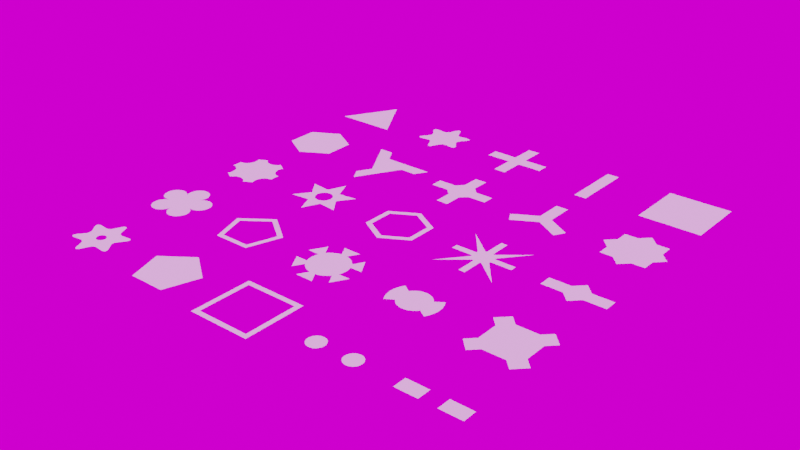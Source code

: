 # Source: screw_heads.blend  (saved by Blender 3.0.42; exported with 4.5.12 LTS)
import bpy
from mathutils import Matrix  # noqa: F401  (used for matrix-valued properties, if any)

bpy.ops.wm.read_factory_settings(use_empty=True)
scene = bpy.context.scene
scene.name = 'Scene'

# ---- node groups
ng_auto_smooth = bpy.data.node_groups.new('Auto Smooth', 'GeometryNodeTree')
_s = ng_auto_smooth.interface.new_socket(name='Geometry', in_out='OUTPUT', socket_type='NodeSocketGeometry')
_s = ng_auto_smooth.interface.new_socket(name='Geometry', in_out='INPUT', socket_type='NodeSocketGeometry')
_s = ng_auto_smooth.interface.new_socket(name='Angle', in_out='INPUT', socket_type='NodeSocketFloat')
_s.subtype = 'ANGLE'
_s.min_value = 0.0
_s.max_value = 3.142
ng_auto_smooth.is_modifier = True
_N = ng_auto_smooth.nodes; _L = ng_auto_smooth.links
n0 = _N.new('NodeGroupOutput'); n0.name = 'Group Output'; n0.location = (480, -100)
n1 = _N.new('NodeGroupInput'); n1.name = 'Group Input'; n1.location = (-420, -300)
n2 = _N.new('NodeGroupInput'); n2.name = 'Group Input.001'; n2.location = (-60, -100)
n3 = _N.new('GeometryNodeSetShadeSmooth'); n3.name = 'Set Shade Smooth'; n3.location = (120, -100)
n3.domain = 'EDGE'
n4 = _N.new('GeometryNodeSetShadeSmooth'); n4.name = 'Set Shade Smooth.001'; n4.location = (300, -100)
n5 = _N.new('GeometryNodeInputMeshEdgeAngle'); n5.name = 'Edge Angle'; n5.location = (-420, -220)
n6 = _N.new('GeometryNodeInputEdgeSmooth'); n6.name = 'Is Edge Smooth'; n6.location = (-60, -160)
n7 = _N.new('GeometryNodeInputShadeSmooth'); n7.name = 'Is Face Smooth'; n7.location = (-240, -340)
n8 = _N.new('FunctionNodeBooleanMath'); n8.name = 'Boolean Math'; n8.location = (-60, -220)
n9 = _N.new('FunctionNodeCompare'); n9.name = 'Compare'; n9.location = (-240, -180)
n9.operation = 'LESS_EQUAL'
_L.new(n5.outputs[0], n9.inputs[0])
_L.new(n4.outputs[0], n0.inputs[0])
_L.new(n1.outputs[1], n9.inputs[1])
_L.new(n9.outputs[0], n8.inputs[0])
_L.new(n7.outputs[0], n8.inputs[1])
_L.new(n2.outputs[0], n3.inputs[0])
_L.new(n6.outputs[0], n3.inputs[1])
_L.new(n3.outputs[0], n4.inputs[0])
_L.new(n8.outputs[0], n3.inputs[2])
n0.is_active_output = True

# ---- world
world_world = bpy.data.worlds.new('World'); scene.world = world_world
world_world.use_nodes = True; world_world.node_tree.nodes.clear()
_N = world_world.node_tree.nodes; _L = world_world.node_tree.links
n0 = _N.new('ShaderNodeOutputWorld'); n0.name = 'World Output'; n0.location = (300, 300)
n1 = _N.new('ShaderNodeBackground'); n1.name = 'Background'; n1.location = (10, 300)
n2 = _N.new('ShaderNodeTexEnvironment'); n2.name = 'Environment Texture'; n2.location = (-280, 280)
_L.new(n1.outputs[0], n0.inputs[0])
_L.new(n2.outputs[0], n1.inputs[0])
n0.is_active_output = True
world_world.color = (0.05088, 0.05088, 0.05088)
world_world.use_sun_shadow = False
world_world.sun_shadow_jitter_overblur = 0.0

# ---- meshes
me_phillips = bpy.data.meshes.new('Phillips')
me_phillips.from_pydata([(-0.02, -0.1, 0.0), (0.02, -0.1, 0.0), (0.02, 0.1, 0.0), (-0.02, 0.1, 0.0), (-0.1, 0.02, 0.0), (-0.1, -0.02, 0.0), (0.1, -0.02, 0.0), (0.1, 0.02, 0.0), (-0.02, -0.02, 0.0), (-0.02, 0.02, 0.0), (0.02, -0.02, 0.0), (0.02, 0.02, 0.0)], [], [(1, 10, 6, 7, 11, 2, 3, 9, 4, 5, 8, 0)])
_uv = me_phillips.uv_layers.new(name='UVMap')
_uv.uv.foreach_set('vector', [0.0, 0.0, 0.0, 0.0, 0.0, 0.0, 0.0, 0.0, 0.0, 0.0, 0.0, 0.0, 0.0, 0.0, 0.0, 0.0, 0.0, 0.0, 0.0, 0.0, 0.0, 0.0, 0.0, 0.0])
me_phillips.use_remesh_fix_poles = True
me_phillips.use_remesh_preserve_attributes = False
me_phillips.update()
me_flat = bpy.data.meshes.new('Flat')
me_flat.from_pydata([(-0.02, -0.1, 0.0), (0.02, -0.1, 0.0), (0.02, 0.1, 0.0), (-0.02, 0.1, 0.0)], [], [(1, 2, 3, 0)])
_uv = me_flat.uv_layers.new(name='UVMap')
_uv.uv.foreach_set('vector', [0.6667, 0.0, 0.6667, 1.0, 0.3333, 1.0, 0.3333, 0.0])
me_flat.use_remesh_fix_poles = True
me_flat.use_remesh_preserve_attributes = False
me_flat.update()
me_hexagon = bpy.data.meshes.new('Hexagon')
me_hexagon.from_pydata([(0.0, 0.1, 0.0), (-0.0866, 0.05, 0.0), (-0.0866, -0.05, 0.0), (8.742e-09, -0.1, 0.0), (0.0866, -0.05, 0.0), (0.0866, 0.05, 0.0)], [], [(1, 2, 3, 4, 5, 0)])
_uv = me_hexagon.uv_layers.new(name='UVMap')
_uv.uv.foreach_set('vector', [0.0, 0.0, 0.0, 0.0, 0.0, 0.0, 0.0, 0.0, 0.0, 0.0, 0.0, 0.0])
me_hexagon.use_remesh_fix_poles = True
me_hexagon.use_remesh_preserve_attributes = False
me_hexagon.update()
me_torx = bpy.data.meshes.new('Torx')
me_torx.from_pydata([(0.01, 0.07704, 0.0), (-0.01, 0.07704, 0.0), (0.007071, 0.0822, 0.0), (0.00366, 0.08545, 0.0), (0.0, 0.08655, 0.0), (-0.00366, 0.08545, 0.0), (-0.007071, 0.0822, 0.0), (-0.06172, 0.04718, 0.0), (-0.07172, 0.02986, 0.0), (-0.06765, 0.04723, 0.0), (-0.07217, 0.04589, 0.0), (-0.07496, 0.04328, 0.0), (-0.07583, 0.03955, 0.0), (-0.07473, 0.03498, 0.0), (-0.07172, -0.02986, 0.0), (-0.06172, -0.04718, 0.0), (-0.07473, -0.03498, 0.0), (-0.07583, -0.03955, 0.0), (-0.07496, -0.04328, 0.0), (-0.07217, -0.04589, 0.0), (-0.06765, -0.04723, 0.0), (-0.01, -0.07704, 0.0), (0.01, -0.07704, 0.0), (-0.007071, -0.0822, 0.0), (-0.00366, -0.08545, 0.0), (6.625e-09, -0.08655, 0.0), (0.00366, -0.08545, 0.0), (0.007071, -0.0822, 0.0), (0.06172, -0.04718, 0.0), (0.07172, -0.02986, 0.0), (0.06765, -0.04723, 0.0), (0.07217, -0.04589, 0.0), (0.07496, -0.04328, 0.0), (0.07583, -0.03955, 0.0), (0.07473, -0.03498, 0.0), (0.07172, 0.02986, 0.0), (0.06172, 0.04718, 0.0), (0.07473, 0.03498, 0.0), (0.07583, 0.03955, 0.0), (0.07496, 0.04328, 0.0), (0.07217, 0.04589, 0.0), (0.06765, 0.04723, 0.0), (-0.03718, 0.0444, 0.0), (-0.01986, 0.0544, 0.0), (-0.03382, 0.04443, 0.0), (-0.03034, 0.04523, 0.0), (-0.02699, 0.04675, 0.0), (-0.024, 0.04889, 0.0), (-0.02157, 0.0515, 0.0), (-0.05705, -0.01, 0.0), (-0.05705, 0.01, 0.0), (-0.05538, -0.007071, 0.0), (-0.05434, -0.00366, 0.0), (-0.05398, -1.589e-09, 0.0), (-0.05434, 0.00366, 0.0), (-0.05538, 0.007071, 0.0), (-0.01986, -0.0544, 0.0), (-0.03718, -0.0444, 0.0), (-0.02157, -0.0515, 0.0), (-0.024, -0.04889, 0.0), (-0.02699, -0.04675, 0.0), (-0.03034, -0.04523, 0.0), (-0.03382, -0.04443, 0.0), (0.03718, -0.0444, 0.0), (0.01986, -0.0544, 0.0), (0.03382, -0.04443, 0.0), (0.03034, -0.04523, 0.0), (0.02699, -0.04675, 0.0), (0.024, -0.04889, 0.0), (0.02157, -0.0515, 0.0), (0.05705, 0.01, 0.0), (0.05705, -0.01, 0.0), (0.05538, 0.007071, 0.0), (0.05434, 0.00366, 0.0), (0.05398, 0.0, 0.0), (0.05434, -0.00366, 0.0), (0.05538, -0.007071, 0.0), (0.01986, 0.0544, 0.0), (0.03718, 0.0444, 0.0), (0.02157, 0.0515, 0.0), (0.024, 0.04889, 0.0), (0.02699, 0.04675, 0.0), (0.03034, 0.04523, 0.0), (0.03382, 0.04443, 0.0)], [], [(43, 48, 47, 46, 45, 44, 42, 7, 9, 10, 11, 12, 13, 8, 50, 55, 54, 53, 52, 51, 49, 14, 16, 17, 18, 19, 20, 15, 57, 62, 61, 60, 59, 58, 56, 21, 23, 24, 25, 26, 27, 22, 64, 69, 68, 67, 66, 65, 63, 28, 30, 31, 32, 33, 34, 29, 71, 76, 75, 74, 73, 72, 70, 35, 37, 38, 39, 40, 41, 36, 78, 83, 82, 81, 80, 79, 77, 0, 2, 3, 4, 5, 6, 1)])
_uv = me_torx.uv_layers.new(name='UVMap')
_uv.uv.foreach_set('vector', [0.0, 0.0, 0.0, 0.0, 0.0, 0.0, 0.0, 0.0, 0.0, 0.0, 0.0, 0.0, 0.0, 0.0, 0.0, 0.0, 0.0, 0.0, 0.0, 0.0, 0.0, 0.0, 0.0, 0.0, 0.0, 0.0, 0.0, 0.0, 0.0, 0.0, 0.0, 0.0, 0.0, 0.0, 0.0, 0.0, 0.0, 0.0, 0.0, 0.0, 0.0, 0.0, 0.0, 0.0, 0.0, 0.0, 0.0, 0.0, 0.0, 0.0, 0.0, 0.0, 0.0, 0.0, 0.0, 0.0, 0.0, 0.0, 0.0, 0.0, 0.0, 0.0, 0.0, 0.0, 0.0, 0.0, 0.0, 0.0, 0.0, 0.0, 0.0, 0.0, 0.0, 0.0, 0.0, 0.0, 0.0, 0.0, 0.0, 0.0, 0.0, 0.0, 0.0, 0.0, 0.0, 0.0, 0.0, 0.0, 0.0, 0.0, 0.0, 0.0, 0.0, 0.0, 0.0, 0.0, 0.0, 0.0, 0.0, 0.0, 0.0, 0.0, 0.0, 0.0, 0.0, 0.0, 0.0, 0.0, 0.0, 0.0, 0.0, 0.0, 0.0, 0.0, 0.0, 0.0, 0.0, 0.0, 0.0, 0.0, 0.0, 0.0, 0.0, 0.0, 0.0, 0.0, 0.0, 0.0, 0.0, 0.0, 0.0, 0.0, 0.0, 0.0, 0.0, 0.0, 0.0, 0.0, 0.0, 0.0, 0.0, 0.0, 0.0, 0.0, 0.0, 0.0, 0.0, 0.0, 0.0, 0.0, 0.0, 0.0, 0.0, 0.0, 0.0, 0.0, 0.0, 0.0, 0.0, 0.0, 0.0, 0.0, 0.0, 0.0, 0.0, 0.0, 0.0, 0.0])
me_torx.use_remesh_fix_poles = True
me_torx.use_remesh_preserve_attributes = False
me_torx.update()
me_phillips_square_narrow = bpy.data.meshes.new('Phillips Square Narrow')
me_phillips_square_narrow.from_pydata([(-0.02, -0.1, 0.0), (0.02, -0.1, 0.0), (0.02, 0.1, 0.0), (-0.02, 0.1, 0.0), (-0.1, 0.02, 0.0), (-0.1, -0.02, 0.0), (0.1, -0.02, 0.0), (0.1, 0.02, 0.0), (-0.04121, -0.02, 0.0), (-0.02, -0.04121, 0.0), (-0.04121, 0.02, 0.0), (-0.02, 0.04121, 0.0), (0.04121, -0.02, 0.0), (0.02, -0.04121, 0.0), (0.04121, 0.02, 0.0), (0.02, 0.04121, 0.0)], [], [(1, 13, 12, 6, 7, 14, 15, 2, 3, 11, 10, 4, 5, 8, 9, 0)])
_uv = me_phillips_square_narrow.uv_layers.new(name='UVMap')
_uv.uv.foreach_set('vector', [0.0, 0.0, 0.0, 0.0, 0.0, 0.0, 0.0, 0.0, 0.0, 0.0, 0.0, 0.0, 0.0, 0.0, 0.0, 0.0, 0.0, 0.0, 0.0, 0.0, 0.0, 0.0, 0.0, 0.0, 0.0, 0.0, 0.0, 0.0, 0.0, 0.0, 0.0, 0.0])
me_phillips_square_narrow.use_remesh_fix_poles = True
me_phillips_square_narrow.use_remesh_preserve_attributes = False
me_phillips_square_narrow.update()
me_y_type = bpy.data.meshes.new('Y-Type')
me_y_type.from_pydata([(0.02, 0.1, 0.0), (-0.02, 0.1, 0.0), (0.0766, -0.06732, 0.0), (0.0966, -0.03268, 0.0), (-0.0966, -0.03268, 0.0), (-0.0766, -0.06732, 0.0), (2.794e-09, -0.02309, 0.0), (0.02, 0.01155, 0.0), (-0.02, 0.01155, 0.0)], [], [(0, 1, 8, 4, 5, 6, 2, 3, 7)])
_uv = me_y_type.uv_layers.new(name='UVMap')
_uv.uv.foreach_set('vector', [0.0, 0.0, 0.0, 0.0, 0.0, 0.0, 0.0, 0.0, 0.0, 0.0, 0.0, 0.0, 0.0, 0.0, 0.0, 0.0, 0.0, 0.0])
me_y_type.use_remesh_fix_poles = True
me_y_type.use_remesh_preserve_attributes = False
me_y_type.update()
me_8_point = bpy.data.meshes.new('8-Point')
me_8_point.from_pydata([(0.07071, 0.07071, 0.0), (0.07071, 0.02929, 0.0), (0.02929, 0.07071, 0.0), (-2.235e-08, -0.1, 0.0), (0.1, -1.49e-08, 0.0), (-0.1, 2.98e-08, 0.0), (0.07071, -0.07071, 0.0), (0.02929, -0.07071, 0.0), (0.07071, -0.02929, 0.0), (1.49e-08, 0.1, 0.0), (-0.07071, -0.07071, 0.0), (-0.07071, -0.02929, 0.0), (-0.02929, -0.07071, 0.0), (-0.07071, 0.07071, 0.0), (-0.02929, 0.07071, 0.0), (-0.07071, 0.02929, 0.0)], [], [(11, 10, 12, 3, 7, 6, 8, 4, 1, 0, 2, 9, 14, 13, 15, 5)])
_uv = me_8_point.uv_layers.new(name='UVMap')
_uv.uv.foreach_set('vector', [0.0, 0.0, 0.0, 0.0, 0.0, 0.0, 0.0, 0.0, 0.0, 0.0, 0.0, 0.0, 0.0, 0.0, 0.0, 0.0, 0.0, 0.0, 0.0, 0.0, 0.0, 0.0, 0.0, 0.0, 0.0, 0.0, 0.0, 0.0, 0.0, 0.0, 0.0, 0.0])
me_8_point.use_remesh_fix_poles = True
me_8_point.use_remesh_preserve_attributes = False
me_8_point.update()
me_tri_wing = bpy.data.meshes.new('Tri-Wing')
me_tri_wing.from_pydata([(-0.1042, 0.09053, 0.0), (-0.03118, 0.045, 0.0), (-0.05746, 0.09053, 0.0), (0.1305, 0.045, 0.0), (0.05456, 0.0045, 0.0), (0.1071, 0.0045, 0.0), (-0.02629, -0.1355, 0.0), (-0.02338, -0.0495, 0.0), (-0.04967, -0.09503, 0.0)], [], [(1, 2, 0, 7, 8, 6, 4, 5, 3)])
me_tri_wing.use_remesh_fix_poles = True
me_tri_wing.use_remesh_preserve_attributes = False
me_tri_wing.update()
me_bristol = bpy.data.meshes.new('Bristol')
me_bristol.from_pydata([(0.02896, 0.09629, 3.137e-08), (0.06891, 0.07322, 2.386e-08), (0.09787, 0.02306, 7.514e-09), (0.09787, -0.02306, -7.514e-09), (0.06891, -0.07322, -2.386e-08), (0.02896, -0.09629, -3.137e-08), (-0.02896, -0.09629, -3.137e-08), (-0.06891, -0.07322, -2.386e-08), (-0.09787, -0.02306, -7.514e-09), (-0.09787, 0.02306, 7.515e-09), (-0.02896, 0.09629, 3.137e-08), (-0.06891, 0.07322, 2.386e-08), (-0.01254, -0.06302, -2.052e-08), (-0.02459, -0.05936, -1.932e-08), (-0.0357, -0.05342, -1.739e-08), (-0.04543, -0.04543, -1.479e-08), (-0.06302, -0.01254, -4.066e-09), (-0.06425, 3.058e-09, 1.863e-11), (-0.06302, 0.01254, 4.103e-09), (-0.04543, 0.04543, 1.482e-08), (-0.0357, 0.05342, 1.743e-08), (-0.02459, 0.05936, 1.936e-08), (-0.01254, 0.06302, 2.055e-08), (0.01254, 0.06302, 2.055e-08), (0.02459, 0.05936, 1.936e-08), (0.0357, 0.05342, 1.743e-08), (0.04543, 0.04543, 1.482e-08), (0.06302, 0.01254, 4.103e-09), (0.06425, -5.165e-10, 1.863e-11), (0.06302, -0.01254, -4.066e-09), (0.04543, -0.04543, -1.479e-08), (0.0357, -0.05342, -1.739e-08), (0.02459, -0.05936, -1.932e-08), (0.01254, -0.06302, -2.052e-08), (0.05983, -0.02306, -7.496e-09), (0.04979, -0.04012, -1.305e-08), (0.05983, 0.02306, 7.533e-09), (0.04979, 0.04012, 1.309e-08), (0.009904, -0.06328, -2.06e-08), (0.009904, 0.06328, 2.064e-08), (-0.009904, -0.06328, -2.06e-08), (-0.009904, 0.06328, 2.064e-08), (-0.04979, 0.04012, 1.309e-08), (-0.05983, 0.02306, 7.533e-09), (-0.04979, -0.04012, -1.305e-08), (-0.05983, -0.02306, -7.496e-09)], [], [(39, 0, 10, 41), (36, 2, 1, 37), (34, 35, 4, 3), (38, 40, 6, 5), (44, 45, 8, 7), (42, 11, 9, 43), (38, 33, 32, 31, 30, 35, 34, 29, 28, 27, 36, 37, 26, 25, 24, 23, 39, 41, 22, 21, 20, 19, 42, 43, 18, 17, 16, 45, 44, 15, 14, 13, 12, 40)])
me_bristol.polygons.foreach_set('use_smooth', [1, 1, 1, 1, 1, 1, 0])
_uv = me_bristol.uv_layers.new(name='UVMap')
_uv.uv.foreach_set('vector', [0.6481, 0.7435, 0.933, 0.25, 0.06699, 0.25, 0.3519, 0.7435, 0.6486, 0.7426, 0.933, 0.25, 0.06699, 0.25, 0.3527, 0.7449, 0.3514, 0.7426, 0.6473, 0.7449, 0.933, 0.25, 0.06699, 0.25, 0.3519, 0.7435, 0.6481, 0.7435, 0.933, 0.25, 0.06699, 0.25, 0.3527, 0.7449, 0.6486, 0.7426, 0.933, 0.25, 0.06699, 0.25, 0.6473, 0.7449, 0.933, 0.25, 0.06699, 0.25, 0.3514, 0.7426, 0.5771, 0.9924, 0.5975, 0.9904, 0.6913, 0.9619, 0.7778, 0.9157, 0.8536, 0.8536, 0.8875, 0.8122, 0.9655, 0.6795, 0.9904, 0.5975, 1.0, 0.5, 0.9904, 0.4025, 0.9655, 0.3205, 0.8875, 0.1878, 0.8536, 0.1464, 0.7778, 0.08427, 0.6913, 0.03806, 0.5975, 0.009607, 0.5771, 0.007591, 0.4229, 0.007591, 0.4025, 0.009607, 0.3087, 0.03806, 0.2222, 0.08427, 0.1464, 0.1464, 0.1125, 0.1878, 0.03446, 0.3205, 0.009607, 0.4025, 0.0, 0.5, 0.009607, 0.5975, 0.03446, 0.6795, 0.1125, 0.8122, 0.1464, 0.8536, 0.2222, 0.9157, 0.3087, 0.9619, 0.4025, 0.9904, 0.4229, 0.9924])
me_bristol.use_remesh_fix_poles = True
me_bristol.use_remesh_preserve_attributes = False
me_bristol.update()
me_clutch = bpy.data.meshes.new('Clutch')
me_clutch.from_pydata([(-0.04904, 0.009755, 0.0), (-0.04619, 0.01913, 0.0), (-0.04157, 0.02778, 0.0), (-0.03536, 0.03536, 0.0), (-0.02778, 0.04157, 0.0), (-0.01913, 0.04619, 0.0), (-0.009755, 0.04904, 0.0), (-0.05, 0.0, 0.0), (-0.04904, -0.009755, 0.0), (-0.04619, -0.01913, 0.0), (-0.04157, -0.02778, 0.0), (-0.03536, -0.03536, 0.0), (-0.02778, -0.04157, 0.0), (-0.01913, -0.04619, 0.0), (-0.009755, -0.04904, 0.0), (2.887e-09, -0.05, 0.0), (0.009755, -0.04904, 0.0), (0.01913, -0.04619, 0.0), (0.02778, -0.04157, 0.0), (0.03536, -0.03536, 0.0), (0.04157, -0.02778, 0.0), (0.04619, -0.01913, 0.0), (0.04904, -0.009755, 0.0), (0.05, 0.0, 0.0), (2.887e-09, 0.05, 0.0), (0.009755, 0.04904, 0.0), (0.01913, 0.04619, 0.0), (0.02778, 0.04157, 0.0), (0.03536, 0.03536, 0.0), (0.04157, 0.02778, 0.0), (0.04619, 0.01913, 0.0), (0.04904, 0.009755, 0.0), (-0.08014, 0.0, 0.0), (-0.0786, -0.01563, 0.0), (-0.07404, -0.03067, 0.0), (-0.06663, -0.04452, 0.0), (0.06663, -0.04452, 0.0), (0.07404, -0.03067, 0.0), (0.0786, -0.01563, 0.0), (0.08014, 0.0, 0.0), (-0.0786, 0.01563, 0.0), (-0.07404, 0.03067, 0.0), (-0.06663, 0.04452, 0.0), (0.06663, 0.04452, 0.0), (0.07404, 0.03067, 0.0), (0.0786, 0.01563, 0.0)], [], [(21, 20, 36, 37), (10, 9, 34, 35), (8, 7, 32, 33), (2, 42, 41, 1), (22, 21, 37, 38), (9, 8, 33, 34), (30, 44, 43, 29), (23, 22, 38, 39), (0, 40, 32, 7), (31, 45, 44, 30), (1, 41, 40, 0), (23, 39, 45, 31), (23, 31, 30, 29, 28, 27, 26, 25, 24, 6, 5, 4, 3, 2, 1, 0, 7, 8, 9, 10, 11, 12, 13, 14, 15, 16, 17, 18, 19, 20, 21, 22)])
_uv = me_clutch.uv_layers.new(name='UVMap')
_uv.uv.foreach_set('vector', [0.9619, 0.3087, 0.9157, 0.2222, 0.9157, 0.2222, 0.9619, 0.3087, 0.08427, 0.2222, 0.03806, 0.3087, 0.03806, 0.3087, 0.08427, 0.2222, 0.009607, 0.4025, 0.0, 0.5, 0.0, 0.5, 0.009607, 0.4025, 0.08427, 0.2222, 0.08427, 0.2222, 0.03806, 0.3087, 0.03806, 0.3087, 0.9904, 0.4025, 0.9619, 0.3087, 0.9619, 0.3087, 0.9904, 0.4025, 0.03806, 0.3087, 0.009607, 0.4025, 0.009607, 0.4025, 0.03806, 0.3087, 0.9619, 0.3087, 0.9619, 0.3087, 0.9157, 0.2222, 0.9157, 0.2222, 1.0, 0.5, 0.9904, 0.4025, 0.9904, 0.4025, 1.0, 0.5, 0.009607, 0.4025, 0.009607, 0.4025, 0.0, 0.5, 0.0, 0.5, 0.9904, 0.4025, 0.9904, 0.4025, 0.9619, 0.3087, 0.9619, 0.3087, 0.03806, 0.3087, 0.03806, 0.3087, 0.009607, 0.4025, 0.009607, 0.4025, 1.0, 0.5, 1.0, 0.5, 0.9904, 0.4025, 0.9904, 0.4025, 1.0, 0.5, 0.9904, 0.4025, 0.9619, 0.3087, 0.9157, 0.2222, 0.8536, 0.1464, 0.7778, 0.08427, 0.6913, 0.03806, 0.5975, 0.009607, 0.5, 0.0, 0.4025, 0.009607, 0.3087, 0.03806, 0.2222, 0.08427, 0.1464, 0.1464, 0.08427, 0.2222, 0.03806, 0.3087, 0.009607, 0.4025, 0.0, 0.5, 0.009607, 0.4025, 0.03806, 0.3087, 0.08427, 0.2222, 0.1464, 0.1464, 0.2222, 0.08427, 0.3087, 0.03806, 0.4025, 0.009607, 0.5, 0.0, 0.5975, 0.009607, 0.6913, 0.03806, 0.7778, 0.08427, 0.8536, 0.1464, 0.9157, 0.2222, 0.9619, 0.3087, 0.9904, 0.4025])
me_clutch.use_remesh_fix_poles = True
me_clutch.use_remesh_preserve_attributes = False
me_clutch.update()
me_h_type = bpy.data.meshes.new('H-Type')
me_h_type.from_pydata([(-0.1, -0.02232, 0.0), (0.1, -0.02232, 0.0), (-0.1, 0.02232, 0.0), (0.1, 0.02232, 0.0), (0.02737, -0.02232, 0.0), (-0.02737, -0.02232, 0.0), (-0.02737, 0.02232, 0.0), (0.02737, 0.02232, 0.0)], [], [(0, 5, 6, 2), (4, 1, 3, 7)])
_uv = me_h_type.uv_layers.new(name='UVMap')
_uv.uv.foreach_set('vector', [0.0, 0.0, 0.3631, 0.0, 0.3631, 1.0, 0.0, 1.0, 0.6369, 0.0, 1.0, 0.0, 1.0, 1.0, 0.6369, 1.0])
me_h_type.use_remesh_fix_poles = True
me_h_type.use_remesh_preserve_attributes = False
me_h_type.update()
me_hex_border = bpy.data.meshes.new('Hex Border')
me_hex_border.from_pydata([(-0.07015, 0.0405, 0.0), (9.437e-10, 0.081, 0.0), (0.0, 0.1, 0.0), (-0.0866, 0.05, 0.0), (-0.07015, -0.0405, 0.0), (-0.0866, -0.05, 0.0), (8.025e-09, -0.081, 0.0), (8.742e-09, -0.1, 0.0), (0.07015, -0.0405, 0.0), (0.0866, -0.05, 0.0), (0.07015, 0.0405, 0.0), (0.0866, 0.05, 0.0)], [], [(0, 1, 2, 3), (4, 0, 3, 5), (6, 4, 5, 7), (8, 6, 7, 9), (10, 8, 9, 11), (1, 10, 11, 2)])
_uv = me_hex_border.uv_layers.new(name='UVMap')
_uv.uv.foreach_set('vector', [0.06699, 0.75, 0.5, 1.0, 0.5, 1.0, 0.06699, 0.75, 0.06699, 0.25, 0.06699, 0.75, 0.06699, 0.75, 0.06699, 0.25, 0.5, 0.0, 0.06699, 0.25, 0.06699, 0.25, 0.5, 0.0, 0.933, 0.25, 0.5, 0.0, 0.5, 0.0, 0.933, 0.25, 0.933, 0.75, 0.933, 0.25, 0.933, 0.25, 0.933, 0.75, 0.5, 1.0, 0.933, 0.75, 0.933, 0.75, 0.5, 1.0])
me_hex_border.use_remesh_fix_poles = True
me_hex_border.use_remesh_preserve_attributes = False
me_hex_border.update()
me_pentagon = bpy.data.meshes.new('Pentagon')
me_pentagon.from_pydata([(0.0, 0.1, 0.0), (-0.09511, 0.0309, 0.0), (-0.05878, -0.0809, 0.0), (0.05878, -0.0809, 0.0), (0.09511, 0.0309, 0.0)], [], [(0, 1, 2, 3, 4)])
_uv = me_pentagon.uv_layers.new(name='UVMap')
_uv.uv.foreach_set('vector', [0.5, 1.0, 0.02447, 0.6545, 0.2061, 0.09549, 0.7939, 0.09549, 0.9755, 0.6545])
me_pentagon.use_remesh_fix_poles = True
me_pentagon.use_remesh_preserve_attributes = False
me_pentagon.update()
me_pentagon_border = bpy.data.meshes.new('Pentagon Border')
me_pentagon_border.from_pydata([(-0.07704, 0.02503, 0.0), (5.662e-10, 0.081, 0.0), (0.0, 0.1, 0.0), (-0.09511, 0.0309, 0.0), (-0.04761, -0.06553, 0.0), (-0.05878, -0.0809, 0.0), (0.04761, -0.06553, 0.0), (0.05878, -0.0809, 0.0), (0.07704, 0.02503, 0.0), (0.09511, 0.0309, 0.0)], [], [(0, 1, 2, 3), (4, 0, 3, 5), (6, 4, 5, 7), (8, 6, 7, 9), (1, 8, 9, 2)])
_uv = me_pentagon_border.uv_layers.new(name='UVMap')
_uv.uv.foreach_set('vector', [0.02447, 0.6545, 0.5, 1.0, 0.5, 1.0, 0.02447, 0.6545, 0.2061, 0.09549, 0.02447, 0.6545, 0.02447, 0.6545, 0.2061, 0.09549, 0.7939, 0.09549, 0.2061, 0.09549, 0.2061, 0.09549, 0.7939, 0.09549, 0.9755, 0.6545, 0.7939, 0.09549, 0.7939, 0.09549, 0.9755, 0.6545, 0.5, 1.0, 0.9755, 0.6545, 0.9755, 0.6545, 0.5, 1.0])
me_pentagon_border.use_remesh_fix_poles = True
me_pentagon_border.use_remesh_preserve_attributes = False
me_pentagon_border.update()
me_pentalobe = bpy.data.meshes.new('Pentalobe')
me_pentalobe.from_pydata([(0.0, 0.09527, 0.0), (0.00688, 0.09459, 0.0), (0.0135, 0.09258, 0.0), (0.01959, 0.08932, 0.0), (0.02494, 0.08494, 0.0), (0.02932, 0.07959, 0.0), (0.03258, 0.0735, 0.0), (0.03459, 0.06688, 0.0), (0.03527, 0.06, 0.0), (0.03459, 0.05312, 0.0), (0.03258, 0.0465, 0.0), (0.02935, 0.04039, 0.0), (-0.03258, 0.0465, 0.0), (-0.03459, 0.05312, 0.0), (-0.03527, 0.06, 0.0), (-0.03459, 0.06688, 0.0), (-0.03258, 0.0735, 0.0), (-0.02932, 0.07959, 0.0), (-0.02494, 0.08494, 0.0), (-0.01959, 0.08932, 0.0), (-0.0135, 0.09258, 0.0), (-0.00688, 0.09459, 0.0), (-0.0906, 0.02944, 0.0), (-0.08783, 0.03577, 0.0), (-0.08388, 0.04145, 0.0), (-0.0789, 0.04624, 0.0), (-0.07307, 0.04996, 0.0), (-0.06664, 0.05248, 0.0), (-0.05983, 0.0537, 0.0), (-0.05292, 0.05356, 0.0), (-0.04617, 0.05208, 0.0), (-0.03983, 0.04931, 0.0), (-0.03416, 0.04536, 0.0), (-0.02935, 0.04039, 0.0), (-0.04748, -0.01543, 0.0), (-0.0543, -0.01662, 0.0), (-0.06121, -0.01648, 0.0), (-0.06796, -0.015, 0.0), (-0.0743, -0.01223, 0.0), (-0.07997, -0.008276, 0.0), (-0.08476, -0.003293, 0.0), (-0.08849, 0.00253, 0.0), (-0.09101, 0.008968, 0.0), (-0.09222, 0.01577, 0.0), (-0.09209, 0.02269, 0.0), (-0.056, -0.07707, 0.0), (-0.06116, -0.07248, 0.0), (-0.06534, -0.06697, 0.0), (-0.06835, -0.06075, 0.0), (-0.0701, -0.05406, 0.0), (-0.07051, -0.04716, 0.0), (-0.06956, -0.04031, 0.0), (-0.06729, -0.03378, 0.0), (-0.0638, -0.02781, 0.0), (-0.05921, -0.02264, 0.0), (-0.05369, -0.01847, 0.0), (2.235e-09, -0.04993, 0.0), (-0.0009744, -0.05677, 0.0), (-0.00324, -0.06331, 0.0), (-0.006735, -0.06927, 0.0), (-0.01133, -0.07444, 0.0), (-0.01684, -0.07861, 0.0), (-0.02306, -0.08163, 0.0), (-0.02975, -0.08337, 0.0), (-0.03665, -0.08378, 0.0), (-0.0435, -0.08283, 0.0), (-0.05003, -0.08057, 0.0), (0.056, -0.07707, 0.0), (0.05003, -0.08057, 0.0), (0.0435, -0.08283, 0.0), (0.03665, -0.08378, 0.0), (0.02975, -0.08337, 0.0), (0.02306, -0.08163, 0.0), (0.01684, -0.07861, 0.0), (0.01133, -0.07444, 0.0), (0.006735, -0.06927, 0.0), (0.00324, -0.06331, 0.0), (0.0009745, -0.05677, 0.0), (0.04748, -0.01543, 0.0), (0.05369, -0.01847, 0.0), (0.05921, -0.02264, 0.0), (0.0638, -0.02781, 0.0), (0.06729, -0.03378, 0.0), (0.06956, -0.04031, 0.0), (0.07051, -0.04716, 0.0), (0.0701, -0.05406, 0.0), (0.06835, -0.06075, 0.0), (0.06534, -0.06697, 0.0), (0.06116, -0.07248, 0.0), (0.0906, 0.02944, 0.0), (0.09209, 0.02269, 0.0), (0.09222, 0.01577, 0.0), (0.09101, 0.008968, 0.0), (0.08849, 0.00253, 0.0), (0.08476, -0.003293, 0.0), (0.07997, -0.008276, 0.0), (0.0743, -0.01223, 0.0), (0.06796, -0.015, 0.0), (0.06121, -0.01648, 0.0), (0.0543, -0.01662, 0.0), (0.03416, 0.04536, 0.0), (0.03983, 0.04931, 0.0), (0.04617, 0.05208, 0.0), (0.05292, 0.05356, 0.0), (0.05983, 0.0537, 0.0), (0.06664, 0.05248, 0.0), (0.07307, 0.04996, 0.0), (0.0789, 0.04624, 0.0), (0.08388, 0.04145, 0.0), (0.08783, 0.03577, 0.0)], [], [(78, 99, 98, 97, 96, 95, 94, 93, 92, 91, 90, 89, 109, 108, 107, 106, 105, 104, 103, 102, 101, 100, 11, 10, 9, 8, 7, 6, 5, 4, 3, 2, 1, 0, 21, 20, 19, 18, 17, 16, 15, 14, 13, 12, 33, 32, 31, 30, 29, 28, 27, 26, 25, 24, 23, 22, 44, 43, 42, 41, 40, 39, 38, 37, 36, 35, 34, 55, 54, 53, 52, 51, 50, 49, 48, 47, 46, 45, 66, 65, 64, 63, 62, 61, 60, 59, 58, 57, 56, 77, 76, 75, 74, 73, 72, 71, 70, 69, 68, 67, 88, 87, 86, 85, 84, 83, 82, 81, 80, 79)])
_uv = me_pentalobe.uv_layers.new(name='UVMap')
_uv.uv.foreach_set('vector', [0.4496, 0.1167, 0.4717, 0.1582, 0.4854, 0.2032, 0.49, 0.25, 0.4854, 0.2968, 0.4717, 0.3418, 0.4496, 0.3833, 0.4197, 0.4197, 0.3833, 0.4496, 0.3418, 0.4717, 0.2968, 0.4854, 0.25, 0.49, 0.2032, 0.4854, 0.1582, 0.4717, 0.1167, 0.4496, 0.08029, 0.4197, 0.05045, 0.3833, 0.02827, 0.3418, 0.01461, 0.2968, 0.01, 0.25, 0.01461, 0.2032, 0.02827, 0.1582, 0.4496, 0.1167, 0.4717, 0.1582, 0.4854, 0.2032, 0.49, 0.25, 0.4854, 0.2968, 0.4717, 0.3418, 0.4496, 0.3833, 0.4197, 0.4197, 0.3833, 0.4496, 0.3418, 0.4717, 0.2968, 0.4854, 0.25, 0.49, 0.2032, 0.4854, 0.1582, 0.4717, 0.1167, 0.4496, 0.08029, 0.4197, 0.05045, 0.3833, 0.02827, 0.3418, 0.01461, 0.2968, 0.01, 0.25, 0.01461, 0.2032, 0.02827, 0.1582, 0.4496, 0.1167, 0.4717, 0.1582, 0.4854, 0.2032, 0.49, 0.25, 0.4854, 0.2968, 0.4717, 0.3418, 0.4496, 0.3833, 0.4197, 0.4197, 0.3833, 0.4496, 0.3418, 0.4717, 0.2968, 0.4854, 0.25, 0.49, 0.2032, 0.4854, 0.1582, 0.4717, 0.1167, 0.4496, 0.08029, 0.4197, 0.05045, 0.3833, 0.02827, 0.3418, 0.01461, 0.2968, 0.01, 0.25, 0.01461, 0.2032, 0.02827, 0.1582, 0.4496, 0.1167, 0.4717, 0.1582, 0.4854, 0.2032, 0.49, 0.25, 0.4854, 0.2968, 0.4717, 0.3418, 0.4496, 0.3833, 0.4197, 0.4197, 0.3833, 0.4496, 0.3418, 0.4717, 0.2968, 0.4854, 0.25, 0.49, 0.2032, 0.4854, 0.1582, 0.4717, 0.1167, 0.4496, 0.08029, 0.4197, 0.05045, 0.3833, 0.02827, 0.3418, 0.01461, 0.2968, 0.01, 0.25, 0.01461, 0.2032, 0.02827, 0.1582, 0.4496, 0.1167, 0.4717, 0.1582, 0.4854, 0.2032, 0.49, 0.25, 0.4854, 0.2968, 0.4717, 0.3418, 0.4496, 0.3833, 0.4197, 0.4197, 0.3833, 0.4496, 0.3418, 0.4717, 0.2968, 0.4854, 0.25, 0.49, 0.2032, 0.4854, 0.1582, 0.4717, 0.1167, 0.4496, 0.08029, 0.4197, 0.05045, 0.3833, 0.02827, 0.3418, 0.01461, 0.2968, 0.01, 0.25, 0.01461, 0.2032, 0.02827, 0.1582])
me_pentalobe.use_remesh_fix_poles = True
me_pentalobe.use_remesh_preserve_attributes = False
me_pentalobe.update()
me_phillips_square_wide = bpy.data.meshes.new('Phillips Square Wide')
me_phillips_square_wide.from_pydata([(0.09829, 0.06274, 0.0), (0.06274, 0.09829, 0.0), (-0.09829, 0.06274, 0.0), (-0.06274, 0.09829, 0.0), (0.09829, -0.06274, 0.0), (0.06274, -0.09829, 0.0), (-0.09829, -0.06274, 0.0), (-0.06274, -0.09829, 0.0), (0.0361, 0.07165, 0.0), (0.07165, 0.0361, 0.0), (0.0361, -0.07165, 0.0), (-0.0361, 0.07165, 0.0), (-0.07165, 0.0361, 0.0), (0.07165, -0.0361, 0.0), (-0.0361, -0.07165, 0.0), (-0.07165, -0.0361, 0.0)], [], [(0, 1, 8, 11, 3, 2, 12, 15, 6, 7, 14, 10, 5, 4, 13, 9)])
_uv = me_phillips_square_wide.uv_layers.new(name='UVMap')
_uv.uv.foreach_set('vector', [0.0, 0.0, 0.0, 0.0, 0.0, 0.0, 0.0, 0.0, 0.0, 0.0, 0.0, 0.0, 0.0, 0.0, 0.0, 0.0, 0.0, 0.0, 0.0, 0.0, 0.0, 0.0, 0.0, 0.0, 0.0, 0.0, 0.0, 0.0, 0.0, 0.0, 0.0, 0.0])
me_phillips_square_wide.use_remesh_fix_poles = True
me_phillips_square_wide.use_remesh_preserve_attributes = False
me_phillips_square_wide.update()
me_polydrive = bpy.data.meshes.new('Polydrive')
me_polydrive.from_pydata([(0.02921, 0.08314, 0.0), (-0.02676, 0.07947, 0.0), (0.02536, 0.07776, 0.0), (-0.02908, 0.08321, 0.0), (0.02053, 0.07324, 0.0), (-0.02224, 0.07464, 0.0), (-0.01686, 0.07079, 0.0), (0.05544, 0.06291, 0.0), (0.05352, 0.05658, 0.0), (0.05752, 0.06679, 0.0), (0.05287, 0.05, 0.0), (0.00873, 0.06742, 0.0), (0.01492, 0.06975, 0.0), (-0.004402, 0.06656, 0.0), (-0.01084, 0.06806, 0.0), (0.002206, 0.06634, 0.0), (-0.05466, 0.06084, 0.0), (-0.05295, 0.04779, 0.0), (-0.05316, 0.0544, 0.0), (-0.05739, 0.06686, 0.0), (0.05544, 0.03709, 0.0), (0.06275, 0.02615, 0.0), (0.05856, 0.03126, 0.0), (0.05352, 0.04342, 0.0), (-0.05402, 0.04127, 0.0), (-0.05984, 0.02947, -1.863e-09), (-0.06436, 0.02464, -1.863e-09), (-0.05635, 0.03508, 0.0), (0.08002, 0.01692, 0.0), (0.0866, 0.01627, 0.0), (0.0737, 0.01884, 0.0), (0.06786, 0.02196, 0.0), (-0.06974, 0.02079, 0.0), (-0.07576, 0.01806, -1.863e-09), (-0.0866, -0.01627, 0.0), (-0.08002, -0.01692, -1.863e-09), (-0.0822, 0.01656, -1.863e-09), (-0.0866, 0.01642, 0.0), (0.0822, -0.01656, 0.0), (0.0866, -0.01642, 0.0), (0.07576, -0.01806, 0.0), (0.06974, -0.02079, 0.0), (0.06436, -0.02464, 0.0), (0.05984, -0.02947, 0.0), (-0.0737, -0.01884, -1.863e-09), (-0.06786, -0.02196, -1.863e-09), (-0.06275, -0.02615, -1.863e-09), (0.05635, -0.03508, -1.863e-09), (0.05295, -0.04779, -1.863e-09), (0.05402, -0.04127, -1.863e-09), (0.05466, -0.06084, -1.863e-09), (0.05316, -0.0544, -1.863e-09), (0.05739, -0.06686, 0.0), (0.01686, -0.07079, -1.863e-09), (0.02224, -0.07464, -1.863e-09), (0.004402, -0.06656, -1.863e-09), (0.01084, -0.06806, -1.863e-09), (-0.002206, -0.06634, -1.863e-09), (0.02676, -0.07947, -1.863e-09), (-0.00873, -0.06742, -1.863e-09), (0.02908, -0.08321, 0.0), (-0.01492, -0.06975, -1.863e-09), (-0.02053, -0.07324, -1.863e-09), (-0.02536, -0.07776, -1.863e-09), (-0.02921, -0.08314, 0.0), (-0.05352, -0.04342, -1.863e-09), (-0.05287, -0.05, -1.863e-09), (-0.05352, -0.05658, -1.863e-09), (-0.05544, -0.06291, -1.863e-09), (-0.05752, -0.06679, 0.0), (-0.05544, -0.03709, -1.863e-09), (-0.05856, -0.03126, -1.863e-09)], [], [(0, 2, 4, 12, 11, 15, 13, 14, 6, 5, 1, 3, 19, 16, 18, 17, 24, 27, 25, 26, 32, 33, 36, 37, 34, 35, 44, 45, 46, 71, 70, 65, 66, 67, 68, 69, 64, 63, 62, 61, 59, 57, 55, 56, 53, 54, 58, 60, 52, 50, 51, 48, 49, 47, 43, 42, 41, 40, 38, 39, 29, 28, 30, 31, 21, 22, 20, 23, 10, 8, 7, 9)])
_uv = me_polydrive.uv_layers.new(name='UVMap')
_uv.uv.foreach_set('vector', [0.646, 0.9157, 0.6268, 0.8888, 0.6027, 0.8662, 0.5746, 0.8487, 0.5436, 0.8371, 0.511, 0.8317, 0.478, 0.8328, 0.4458, 0.8403, 0.4157, 0.854, 0.3888, 0.8732, 0.3662, 0.8973, 0.3546, 0.916, 0.213, 0.8343, 0.2267, 0.8042, 0.2342, 0.772, 0.2353, 0.739, 0.2299, 0.7064, 0.2182, 0.6754, 0.2008, 0.6473, 0.1782, 0.6232, 0.1513, 0.604, 0.1212, 0.5903, 0.089, 0.5828, 0.06699, 0.5821, 0.06699, 0.4186, 0.09989, 0.4154, 0.1315, 0.4058, 0.1607, 0.3902, 0.1862, 0.3692, 0.2072, 0.3437, 0.2228, 0.3145, 0.2324, 0.2829, 0.2356, 0.25, 0.2324, 0.2171, 0.2228, 0.1855, 0.2124, 0.166, 0.354, 0.08432, 0.3732, 0.1112, 0.3973, 0.1338, 0.4254, 0.1513, 0.4564, 0.1629, 0.489, 0.1683, 0.522, 0.1672, 0.5542, 0.1597, 0.5843, 0.146, 0.6112, 0.1268, 0.6338, 0.1027, 0.6454, 0.08396, 0.787, 0.1657, 0.7733, 0.1958, 0.7658, 0.228, 0.7647, 0.261, 0.7701, 0.2936, 0.7818, 0.3246, 0.7992, 0.3527, 0.8218, 0.3768, 0.8487, 0.396, 0.8788, 0.4097, 0.911, 0.4172, 0.933, 0.4179, 0.933, 0.5814, 0.9001, 0.5846, 0.8685, 0.5942, 0.8393, 0.6098, 0.8138, 0.6308, 0.7928, 0.6563, 0.7772, 0.6855, 0.7676, 0.7171, 0.7644, 0.75, 0.7676, 0.7829, 0.7772, 0.8145, 0.7876, 0.834])
me_polydrive.use_remesh_fix_poles = True
me_polydrive.use_remesh_preserve_attributes = False
me_polydrive.update()
me_pozidriv = bpy.data.meshes.new('Pozidriv')
me_pozidriv.from_pydata([(-0.1, -0.1, 0.0), (0.1, -0.1, 0.0), (-0.1, 0.1, 0.0), (0.1, 0.1, 0.0), (0.01059, -0.1, 0.0), (0.01059, 0.1, 0.0), (0.1, 0.01059, 0.0), (0.1, -0.01059, 0.0), (-0.01059, -0.1, 0.0), (-0.01059, 0.1, 0.0), (-0.1, 0.01059, 0.0), (-0.1, -0.01059, 0.0), (0.03392, 0.01059, 0.0), (0.03194, 0.01696, 0.0), (0.03099, 0.01488, 0.0), (0.03224, 0.01092, 0.0), (0.03116, 0.01177, 0.0), (0.03069, 0.0131, 0.0), (-0.03392, 0.01059, 0.0), (-0.03224, 0.01092, 0.0), (-0.03116, 0.01177, 0.0), (-0.03194, 0.01696, 0.0), (-0.03099, 0.01488, 0.0), (-0.03069, 0.0131, 0.0), (-0.03392, -0.01059, 0.0), (-0.03194, -0.01696, 0.0), (-0.03099, -0.01488, 0.0), (-0.03224, -0.01092, 0.0), (-0.03116, -0.01177, 0.0), (-0.03069, -0.0131, 0.0), (0.03392, -0.01059, 0.0), (0.03224, -0.01092, 0.0), (0.03116, -0.01177, 0.0), (0.03194, -0.01696, 0.0), (0.03099, -0.01488, 0.0), (0.03069, -0.0131, 0.0), (-0.01059, 0.03392, 0.0), (-0.01696, 0.03194, 0.0), (-0.01488, 0.03099, 0.0), (-0.01092, 0.03224, 0.0), (-0.01177, 0.03116, 0.0), (-0.0131, 0.03069, 0.0), (-0.01059, -0.03392, 0.0), (-0.01092, -0.03224, 0.0), (-0.01177, -0.03116, 0.0), (-0.01696, -0.03194, 0.0), (-0.01488, -0.03099, 0.0), (-0.0131, -0.03069, 0.0), (0.01059, 0.03392, 0.0), (0.01092, 0.03224, 0.0), (0.01177, 0.03116, 0.0), (0.01696, 0.03194, 0.0), (0.01488, 0.03099, 0.0), (0.0131, 0.03069, 0.0), (0.01059, -0.03392, 0.0), (0.01696, -0.03194, 0.0), (0.01488, -0.03099, 0.0), (0.01092, -0.03224, 0.0), (0.01177, -0.03116, 0.0), (0.0131, -0.03069, 0.0)], [], [(28, 29, 26, 25, 0, 45, 46, 47, 44, 43, 42, 8, 4, 54, 57, 58, 59, 56, 55, 1, 33, 34, 35, 32, 31, 30, 7, 6, 12, 15, 16, 17, 14, 13, 3, 51, 52, 53, 50, 49, 48, 5, 9, 36, 39, 40, 41, 38, 37, 2, 21, 22, 23, 20, 19, 18, 10, 11, 24, 27)])
_uv = me_pozidriv.uv_layers.new(name='UVMap')
_uv.uv.foreach_set('vector', [0.3442, 0.4412, 0.3466, 0.4345, 0.3451, 0.4256, 0.3403, 0.4152, 0.0, 0.0, 0.4152, 0.3403, 0.4256, 0.3451, 0.4345, 0.3466, 0.4412, 0.3442, 0.4454, 0.3388, 0.4471, 0.3304, 0.4471, 0.0, 0.4471, 0.0, 0.4471, 0.3304, 0.4454, 0.3388, 0.4412, 0.3442, 0.4345, 0.3466, 0.4256, 0.3451, 0.4152, 0.3403, 0.0, 0.0, 0.3403, 0.4152, 0.3451, 0.4256, 0.3466, 0.4345, 0.3442, 0.4412, 0.3388, 0.4454, 0.3304, 0.4471, 0.0, 0.4471, 0.0, 0.4471, 0.3304, 0.4471, 0.3388, 0.4454, 0.3442, 0.4412, 0.3466, 0.4345, 0.3451, 0.4256, 0.3403, 0.4152, 0.0, 0.0, 0.4152, 0.3403, 0.4256, 0.3451, 0.4345, 0.3466, 0.4412, 0.3442, 0.4454, 0.3388, 0.4471, 0.3304, 0.4471, 0.0, 0.4471, 0.0, 0.4471, 0.3304, 0.4454, 0.3388, 0.4412, 0.3442, 0.4345, 0.3466, 0.4256, 0.3451, 0.4152, 0.3403, 0.0, 0.0, 0.3403, 0.4152, 0.3451, 0.4256, 0.3466, 0.4345, 0.3442, 0.4412, 0.3388, 0.4454, 0.3304, 0.4471, 0.0, 0.4471, 0.0, 0.4471, 0.3304, 0.4471, 0.3388, 0.4454])
me_pozidriv.use_remesh_fix_poles = True
me_pozidriv.use_remesh_preserve_attributes = False
me_pozidriv.update()
me_security_torx = bpy.data.meshes.new('Security Torx')
me_security_torx.from_pydata([(0.05, 0.0, 0.0), (0.0866, 0.05, 0.0), (0.025, 0.0433, 0.0), (8.941e-09, 0.1, 0.0), (-0.025, 0.0433, 0.0), (-0.0866, 0.05, 0.0), (-0.05, 4.371e-09, 0.0), (-0.0866, -0.05, 0.0), (-0.025, -0.0433, 0.0), (8.941e-09, -0.1, 0.0), (0.025, -0.0433, 0.0), (0.0866, -0.05, 0.0), (0.028, 0.0, 0.0), (0.02425, -0.014, 0.0), (0.02425, 0.014, 0.0), (0.014, 0.02425, 0.0), (1.067e-12, 0.028, 0.0), (-0.014, 0.02425, 0.0), (-0.02425, 0.014, 0.0), (-0.028, 2.448e-09, 0.0), (-0.02425, -0.014, 0.0), (0.014, -0.02425, 0.0), (-0.014, -0.02425, 0.0), (2.449e-09, -0.028, 0.0)], [], [(13, 11, 0, 12), (12, 0, 1, 14), (15, 2, 3, 16), (16, 3, 4, 17), (17, 4, 5, 18), (18, 5, 6, 19), (6, 7, 20, 19), (23, 9, 10, 21), (21, 10, 11, 13), (1, 2, 15, 14), (20, 7, 8, 22), (22, 8, 9, 23)])
me_security_torx.polygons.foreach_set('use_smooth', [True] * 12)
_uv = me_security_torx.uv_layers.new(name='UVMap')
_uv.uv.foreach_set('vector', [0.0, 0.0, 0.0, 0.0, 0.0, 0.0, 0.0, 0.0, 0.0, 0.0, 0.0, 0.0, 0.0, 0.0, 0.0, 0.0, 0.0, 0.0, 0.0, 0.0, 0.0, 0.0, 0.0, 0.0, 0.0, 0.0, 0.0, 0.0, 0.0, 0.0, 0.0, 0.0, 0.0, 0.0, 0.0, 0.0, 0.0, 0.0, 0.0, 0.0, 0.0, 0.0, 0.0, 0.0, 0.0, 0.0, 0.0, 0.0, 0.0, 0.0, 0.0, 0.0, 0.0, 0.0, 0.0, 0.0, 0.0, 0.0, 0.0, 0.0, 0.0, 0.0, 0.0, 0.0, 0.0, 0.0, 0.0, 0.0, 0.0, 0.0, 0.0, 0.0, 0.0, 0.0, 0.0, 0.0, 0.0, 0.0, 0.0, 0.0, 0.0, 0.0, 0.0, 0.0, 0.0, 0.0, 0.0, 0.0, 0.0, 0.0, 0.0, 0.0, 0.0, 0.0, 0.0, 0.0])
me_security_torx.use_remesh_fix_poles = True
me_security_torx.use_remesh_preserve_attributes = False
me_security_torx.update()
me_spanner = bpy.data.meshes.new('Spanner')
me_spanner.from_pydata([(0.06, 0.028, 0.0), (0.05454, 0.02746, 0.0), (0.04928, 0.02587, 0.0), (0.04444, 0.02328, 0.0), (0.0402, 0.0198, 0.0), (0.03672, 0.01556, 0.0), (0.03413, 0.01072, 0.0), (0.03254, 0.005463, 0.0), (0.032, -1.224e-09, 0.0), (0.03254, -0.005463, 0.0), (0.03413, -0.01072, 0.0), (0.03672, -0.01556, 0.0), (0.0402, -0.0198, 0.0), (0.04444, -0.02328, 0.0), (0.04928, -0.02587, 0.0), (0.05454, -0.02746, 0.0), (0.06, -0.028, 0.0), (0.06546, -0.02746, 0.0), (0.07072, -0.02587, 0.0), (0.07556, -0.02328, 0.0), (0.0798, -0.0198, 0.0), (0.08328, -0.01556, 0.0), (0.08587, -0.01072, 0.0), (0.08746, -0.005463, 0.0), (0.088, 3.339e-10, 0.0), (0.08746, 0.005463, 0.0), (0.08587, 0.01072, 0.0), (0.08328, 0.01556, 0.0), (0.0798, 0.0198, 0.0), (0.07556, 0.02328, 0.0), (0.07072, 0.02587, 0.0), (0.06546, 0.02746, 0.0), (-0.06, -0.028, 0.0), (-0.05454, -0.02746, 0.0), (-0.04928, -0.02587, 0.0), (-0.04444, -0.02328, 0.0), (-0.0402, -0.0198, 0.0), (-0.03672, -0.01556, 0.0), (-0.03413, -0.01072, 0.0), (-0.03254, -0.005463, 0.0), (-0.032, -3.608e-09, 0.0), (-0.03254, 0.005463, 0.0), (-0.03413, 0.01072, 0.0), (-0.03672, 0.01556, 0.0), (-0.0402, 0.0198, 0.0), (-0.04444, 0.02328, 0.0), (-0.04928, 0.02587, 0.0), (-0.05454, 0.02746, 0.0), (-0.06, 0.028, 0.0), (-0.06546, 0.02746, 0.0), (-0.07072, 0.02587, 0.0), (-0.07556, 0.02328, 0.0), (-0.0798, 0.0198, 0.0), (-0.08328, 0.01556, 0.0), (-0.08587, 0.01072, 0.0), (-0.08746, 0.005463, 0.0), (-0.088, -1.362e-08, 0.0), (-0.08746, -0.005463, 0.0), (-0.08587, -0.01072, 0.0), (-0.08328, -0.01556, 0.0), (-0.0798, -0.0198, 0.0), (-0.07556, -0.02328, 0.0), (-0.07072, -0.02587, 0.0), (-0.06546, -0.02746, 0.0)], [], [(0, 1, 2, 3, 4, 5, 6, 7, 8, 9, 10, 11, 12, 13, 14, 15, 16, 17, 18, 19, 20, 21, 22, 23, 24, 25, 26, 27, 28, 29, 30, 31), (32, 33, 34, 35, 36, 37, 38, 39, 40, 41, 42, 43, 44, 45, 46, 47, 48, 49, 50, 51, 52, 53, 54, 55, 56, 57, 58, 59, 60, 61, 62, 63)])
_uv = me_spanner.uv_layers.new(name='UVMap')
_uv.uv.foreach_set('vector', [0.5, 1.0, 0.4025, 0.9904, 0.3087, 0.9619, 0.2222, 0.9157, 0.1464, 0.8536, 0.08427, 0.7778, 0.03806, 0.6913, 0.009607, 0.5975, 0.0, 0.5, 0.009607, 0.4025, 0.03806, 0.3087, 0.08427, 0.2222, 0.1464, 0.1464, 0.2222, 0.08427, 0.3087, 0.03806, 0.4025, 0.009607, 0.5, 0.0, 0.5975, 0.009607, 0.6913, 0.03806, 0.7778, 0.08427, 0.8536, 0.1464, 0.9157, 0.2222, 0.9619, 0.3087, 0.9904, 0.4025, 1.0, 0.5, 0.9904, 0.5975, 0.9619, 0.6913, 0.9157, 0.7778, 0.8536, 0.8536, 0.7778, 0.9157, 0.6913, 0.9619, 0.5975, 0.9904, 0.5, 1.0, 0.4025, 0.9904, 0.3087, 0.9619, 0.2222, 0.9157, 0.1464, 0.8536, 0.08427, 0.7778, 0.03806, 0.6913, 0.009607, 0.5975, 0.0, 0.5, 0.009607, 0.4025, 0.03806, 0.3087, 0.08427, 0.2222, 0.1464, 0.1464, 0.2222, 0.08427, 0.3087, 0.03806, 0.4025, 0.009607, 0.5, 0.0, 0.5975, 0.009607, 0.6913, 0.03806, 0.7778, 0.08427, 0.8536, 0.1464, 0.9157, 0.2222, 0.9619, 0.3087, 0.9904, 0.4025, 1.0, 0.5, 0.9904, 0.5975, 0.9619, 0.6913, 0.9157, 0.7778, 0.8536, 0.8536, 0.7778, 0.9157, 0.6913, 0.9619, 0.5975, 0.9904])
me_spanner.use_remesh_fix_poles = True
me_spanner.use_remesh_preserve_attributes = False
me_spanner.update()
me_square_slot = bpy.data.meshes.new('Square Slot')
me_square_slot.from_pydata([(-0.1, -0.02146, 0.0), (0.1, -0.02146, 0.0), (-0.1, 0.02146, 0.0), (0.1, 0.02146, 0.0), (0.0, -0.05192, 0.0), (0.0, 0.05192, 0.0), (-0.03046, -0.02146, 0.0), (0.03046, 0.02146, 0.0), (-0.03046, 0.02146, 0.0), (0.03046, -0.02146, 0.0)], [], [(2, 0, 6, 4, 9, 1, 3, 7, 5, 8)])
_uv = me_square_slot.uv_layers.new(name='UVMap')
_uv.uv.foreach_set('vector', [0.0, 0.0, 0.0, 0.0, 0.0, 0.0, 0.0, 0.0, 0.0, 0.0, 0.0, 0.0, 0.0, 0.0, 0.0, 0.0, 0.0, 0.0, 0.0, 0.0])
me_square_slot.use_remesh_fix_poles = True
me_square_slot.use_remesh_preserve_attributes = False
me_square_slot.update()
me_square_border = bpy.data.meshes.new('Square Border')
me_square_border.from_pydata([(0.084, -0.084, 0.0), (-0.084, -0.084, 0.0), (-0.1, -0.1, 0.0), (0.1, -0.1, 0.0), (0.084, 0.084, 0.0), (0.1, 0.1, 0.0), (-0.084, 0.084, 0.0), (-0.1, 0.1, 0.0)], [], [(0, 1, 2, 3), (4, 0, 3, 5), (6, 4, 5, 7), (1, 6, 7, 2)])
_uv = me_square_border.uv_layers.new(name='UVMap')
_uv.uv.foreach_set('vector', [1.0, 0.0, 0.0, 0.0, 0.0, 0.0, 1.0, 0.0, 1.0, 1.0, 1.0, 0.0, 1.0, 0.0, 1.0, 1.0, 0.0, 1.0, 1.0, 1.0, 1.0, 1.0, 0.0, 1.0, 0.0, 0.0, 0.0, 1.0, 0.0, 1.0, 0.0, 0.0])
me_square_border.use_remesh_fix_poles = True
me_square_border.use_remesh_preserve_attributes = False
me_square_border.update()
me_triangle_recess = bpy.data.meshes.new('Triangle Recess')
me_triangle_recess.from_pydata([(-0.1, -0.06769, 0.0), (0.1, -0.06769, 0.0), (0.0, 0.1051, 0.0)], [], [(0, 1, 2)])
_uv = me_triangle_recess.uv_layers.new(name='UVMap')
_uv.uv.foreach_set('vector', [0.0, 0.0, 1.0, 0.0, 0.0, 1.0])
me_triangle_recess.use_remesh_fix_poles = True
me_triangle_recess.use_remesh_preserve_attributes = False
me_triangle_recess.update()
me_robertson = bpy.data.meshes.new('Robertson')
me_robertson.from_pydata([(-0.1, -0.1, 0.0), (0.1, -0.1, 0.0), (-0.1, 0.1, 0.0), (0.1, 0.1, 0.0)], [], [(0, 1, 3, 2)])
_uv = me_robertson.uv_layers.new(name='UVMap')
_uv.uv.foreach_set('vector', [0.0, 0.0, 1.0, 0.0, 1.0, 1.0, 0.0, 1.0])
me_robertson.use_remesh_fix_poles = True
me_robertson.use_remesh_preserve_attributes = False
me_robertson.update()
me_torx_tamper_proof = bpy.data.meshes.new('Torx Tamper Proof')
me_torx_tamper_proof.from_pydata([(0.0, 0.015, 0.0), (0.01, 0.07704, 0.0), (-0.002926, 0.01471, 0.0), (-0.01, 0.07704, 0.0), (-0.00574, 0.01386, 0.0), (0.007071, 0.0822, 0.0), (-0.008334, 0.01247, 0.0), (0.00366, 0.08545, 0.0), (0.0, 0.08655, 0.0), (-0.01061, 0.01061, 0.0), (-0.01247, 0.008334, 0.0), (-0.00366, 0.08545, 0.0), (-0.007071, 0.0822, 0.0), (-0.01386, 0.00574, 0.0), (-0.06172, 0.04718, 0.0), (-0.01471, 0.002926, 0.0), (-0.015, -6.557e-10, 0.0), (-0.07172, 0.02986, 0.0), (-0.06765, 0.04723, 0.0), (-0.01471, -0.002926, 0.0), (-0.07217, 0.04589, 0.0), (-0.01386, -0.00574, 0.0), (-0.07496, 0.04328, 0.0), (-0.01247, -0.008334, 0.0), (-0.07583, 0.03955, 0.0), (-0.01061, -0.01061, 0.0), (-0.07473, 0.03498, 0.0), (-0.008334, -0.01247, 0.0), (-0.07172, -0.02986, 0.0), (-0.00574, -0.01386, 0.0), (-0.002926, -0.01471, 0.0), (-0.06172, -0.04718, 0.0), (1.311e-09, -0.015, 0.0), (-0.07473, -0.03498, 0.0), (-0.07583, -0.03955, 0.0), (0.002926, -0.01471, 0.0), (0.00574, -0.01386, 0.0), (-0.07496, -0.04328, 0.0), (-0.07217, -0.04589, 0.0), (0.008334, -0.01247, 0.0), (-0.06765, -0.04723, 0.0), (0.01061, -0.01061, 0.0), (-0.01, -0.07704, 0.0), (0.01247, -0.008334, 0.0), (0.01, -0.07704, 0.0), (0.01386, -0.00574, 0.0), (-0.007071, -0.0822, 0.0), (0.01471, -0.002926, 0.0), (0.015, 1.789e-10, 0.0), (-0.00366, -0.08545, 0.0), (6.625e-09, -0.08655, 0.0), (0.01471, 0.002926, 0.0), (0.01386, 0.00574, 0.0), (0.00366, -0.08545, 0.0), (0.01247, 0.008334, 0.0), (0.007071, -0.0822, 0.0), (0.06172, -0.04718, 0.0), (0.01061, 0.01061, 0.0), (0.07172, -0.02986, 0.0), (0.008334, 0.01247, 0.0), (0.06765, -0.04723, 0.0), (0.00574, 0.01386, 0.0), (0.07217, -0.04589, 0.0), (0.002926, 0.01471, 0.0), (0.07496, -0.04328, 0.0), (0.07583, -0.03955, 0.0), (0.07473, -0.03498, 0.0), (0.07172, 0.02986, 0.0), (0.06172, 0.04718, 0.0), (0.07473, 0.03498, 0.0), (0.07583, 0.03955, 0.0), (0.07496, 0.04328, 0.0), (0.07217, 0.04589, 0.0), (0.06765, 0.04723, 0.0), (-0.03718, 0.0444, 0.0), (-0.01986, 0.0544, 0.0), (-0.03382, 0.04443, 0.0), (-0.03034, 0.04523, 0.0), (-0.02699, 0.04675, 0.0), (-0.024, 0.04889, 0.0), (-0.02157, 0.0515, 0.0), (-0.05705, -0.01, 0.0), (-0.05705, 0.01, 0.0), (-0.05538, -0.007071, 0.0), (-0.05434, -0.00366, 0.0), (-0.05398, -1.589e-09, 0.0), (-0.05434, 0.00366, 0.0), (-0.05538, 0.007071, 0.0), (-0.01986, -0.0544, 0.0), (-0.03718, -0.0444, 0.0), (-0.02157, -0.0515, 0.0), (-0.024, -0.04889, 0.0), (-0.02699, -0.04675, 0.0), (-0.03034, -0.04523, 0.0), (-0.03382, -0.04443, 0.0), (0.03718, -0.0444, 0.0), (0.01986, -0.0544, 0.0), (0.03382, -0.04443, 0.0), (0.03034, -0.04523, 0.0), (0.02699, -0.04675, 0.0), (0.024, -0.04889, 0.0), (0.02157, -0.0515, 0.0), (0.05705, 0.01, 0.0), (0.05705, -0.01, 0.0), (0.05538, 0.007071, 0.0), (0.05434, 0.00366, 0.0), (0.05398, 0.0, 0.0), (0.05434, -0.00366, 0.0), (0.05538, -0.007071, 0.0), (0.01986, 0.0544, 0.0), (0.03718, 0.0444, 0.0), (0.02157, 0.0515, 0.0), (0.024, 0.04889, 0.0), (0.02699, 0.04675, 0.0), (0.03034, 0.04523, 0.0), (0.03382, 0.04443, 0.0), (-0.01189, -0.009041, 0.0), (0.0008428, -0.01492, 0.0), (0.00308, -0.01467, 0.0), (-0.01043, -0.01075, 0.0), (-0.009384, -0.01161, 0.0), (-0.007468, -0.01293, 0.0), (0.0004686, 0.01495, 0.0), (-0.004067, -0.01437, 0.0), (-0.002831, -0.01472, 0.0), (-0.006302, -0.01356, 0.0), (-0.0004686, -0.01495, 0.0), (0.002831, 0.01472, 0.0), (0.004068, 0.01437, 0.0), (0.006302, 0.01356, 0.0), (0.007468, 0.01293, 0.0), (0.009384, 0.01161, 0.0), (0.01043, 0.01075, 0.0), (0.01189, 0.009041, 0.0), (0.01271, 0.00788, 0.0), (0.01369, 0.006055, 0.0)], [], [(95, 56, 60, 62, 64, 65, 66, 58, 103, 108, 107, 106, 105, 104, 102, 67, 69, 70, 71, 72, 73, 68, 110, 115, 114, 113, 59, 131, 132, 57, 133, 54, 134, 135, 52, 51, 48, 47, 45, 43, 41, 39, 36, 118, 35, 117, 32, 126, 124, 30, 123, 29, 125, 121, 27, 92, 91, 90, 88, 42, 46, 49, 50, 53, 55, 44, 96, 101, 100, 99, 98, 97), (81, 28, 33, 34, 37, 38, 40, 31, 89, 94, 93, 92, 27, 120, 119, 25, 116, 23, 21, 19, 16, 15, 13, 10, 9, 6, 4, 2, 0, 122, 127, 63, 128, 61, 129, 130, 59, 113, 112, 111, 109, 1, 5, 7, 8, 11, 12, 3, 75, 80, 79, 78, 77, 76, 74, 14, 18, 20, 22, 24, 26, 17, 82, 87, 86, 85, 84, 83)])
_uv = me_torx_tamper_proof.uv_layers.new(name='UVMap')
_uv.uv.foreach_set('vector', [0.0, 0.0, 0.0, 0.0, 0.0, 0.0, 0.0, 0.0, 0.0, 0.0, 0.0, 0.0, 0.0, 0.0, 0.0, 0.0, 0.0, 0.0, 0.0, 0.0, 0.0, 0.0, 0.0, 0.0, 0.0, 0.0, 0.0, 0.0, 0.0, 0.0, 0.0, 0.0, 0.0, 0.0, 0.0, 0.0, 0.0, 0.0, 0.0, 0.0, 0.0, 0.0, 0.0, 0.0, 0.0, 0.0, 0.0, 0.0, 0.0, 0.0, 0.0, 0.0, 0.0, 0.0, 0.0, 0.0, 0.0, 0.0, 0.0, 0.0, 0.0, 0.0, 0.0, 0.0, 0.0, 0.0, 0.0, 0.0, 0.0, 0.0, 0.0, 0.0, 0.0, 0.0, 0.0, 0.0, 0.0, 0.0, 0.0, 0.0, 0.0, 0.0, 0.0, 0.0, 0.0, 0.0, 0.0, 0.0, 0.0, 0.0, 0.0, 0.0, 0.0, 0.0, 0.0, 0.0, 0.0, 0.0, 0.0, 0.0, 0.0, 0.0, 0.0, 0.0, 0.0, 0.0, 0.0, 0.0, 0.0, 0.0, 0.0, 0.0, 0.0, 0.0, 0.0, 0.0, 0.0, 0.0, 0.0, 0.0, 0.0, 0.0, 0.0, 0.0, 0.0, 0.0, 0.0, 0.0, 0.0, 0.0, 0.0, 0.0, 0.0, 0.0, 0.0, 0.0, 0.0, 0.0, 0.0, 0.0, 0.0, 0.0, 0.0, 0.0, 0.0, 0.0, 0.0, 0.0, 0.0, 0.0, 0.0, 0.0, 0.0, 0.0, 0.0, 0.0, 0.0, 0.0, 0.0, 0.0, 0.0, 0.0, 0.0, 0.0, 0.0, 0.0, 0.0, 0.0, 0.0, 0.0, 0.0, 0.0, 0.0, 0.0, 0.0, 0.0, 0.0, 0.0, 0.0, 0.0, 0.0, 0.0, 0.0, 0.0, 0.0, 0.0, 0.0, 0.0, 0.0, 0.0, 0.0, 0.0, 0.0, 0.0, 0.0, 0.0, 0.0, 0.0, 0.0, 0.0, 0.0, 0.0, 0.0, 0.0, 0.0, 0.0, 0.0, 0.0, 0.0, 0.0, 0.0, 0.0, 0.0, 0.0, 0.0, 0.0, 0.0, 0.0, 0.0, 0.0, 0.0, 0.0, 0.0, 0.0, 0.0, 0.0, 0.0, 0.0, 0.0, 0.0, 0.0, 0.0, 0.0, 0.0, 0.0, 0.0, 0.0, 0.0, 0.0, 0.0, 0.0, 0.0, 0.0, 0.0, 0.0, 0.0, 0.0, 0.0, 0.0, 0.0, 0.0, 0.0, 0.0, 0.0, 0.0, 0.0, 0.0, 0.0, 0.0, 0.0, 0.0, 0.0, 0.0, 0.0, 0.0, 0.0, 0.0, 0.0, 0.0, 0.0, 0.0, 0.0, 0.0, 0.0, 0.0, 0.0, 0.0, 0.0, 0.0, 0.0])
me_torx_tamper_proof.use_remesh_fix_poles = True
me_torx_tamper_proof.use_remesh_preserve_attributes = False
me_torx_tamper_proof.update()

# ---- objects
ob_phillips = bpy.data.objects.new('Phillips', me_phillips)
ob_flat = bpy.data.objects.new('Flat', me_flat)
ob_hexagon = bpy.data.objects.new('Hexagon', me_hexagon)
ob_torx = bpy.data.objects.new('Torx', me_torx)
ob_phillips_square_narrow = bpy.data.objects.new('Phillips Square Narrow', me_phillips_square_narrow)
ob_y_type = bpy.data.objects.new('Y-Type', me_y_type)
ob_8_point = bpy.data.objects.new('8-Point', me_8_point)
ob_tri_wing = bpy.data.objects.new('Tri-Wing', me_tri_wing)
ob_bristol = bpy.data.objects.new('Bristol', me_bristol)
ob_clutch = bpy.data.objects.new('Clutch', me_clutch)
ob_h_type = bpy.data.objects.new('H-Type', me_h_type)
ob_hex_border = bpy.data.objects.new('Hex Border', me_hex_border)
ob_pentagon = bpy.data.objects.new('Pentagon', me_pentagon)
ob_pentagon_border = bpy.data.objects.new('Pentagon Border', me_pentagon_border)
ob_pentalobe = bpy.data.objects.new('Pentalobe', me_pentalobe)
ob_phillips_square_wide = bpy.data.objects.new('Phillips Square Wide', me_phillips_square_wide)
ob_polydrive = bpy.data.objects.new('Polydrive', me_polydrive)
ob_pozidriv = bpy.data.objects.new('Pozidriv', me_pozidriv)
ob_security_torx = bpy.data.objects.new('Security Torx', me_security_torx)
ob_spanner = bpy.data.objects.new('Spanner', me_spanner)
ob_square_slot = bpy.data.objects.new('Square Slot', me_square_slot)
ob_square_border = bpy.data.objects.new('Square Border', me_square_border)
ob_triangle_recess = bpy.data.objects.new('Triangle Recess', me_triangle_recess)
ob_robertson = bpy.data.objects.new('Robertson', me_robertson)
ob_torx_tamper_proof = bpy.data.objects.new('Torx Tamper Proof', me_torx_tamper_proof)

# ---- transforms, parenting, visibility, modifiers, constraints
ob_phillips.location = (0.0, 0.6, 0.0)
ob_flat.location = (0.3, 0.6, 0.0)
ob_hexagon.location = (-0.6, 0.3, 0.0)
ob_torx.location = (-0.3, 0.6, 0.0)
ob_phillips_square_narrow.location = (0.0, 0.3, 0.0)
ob_y_type.location = (0.3, 0.3, 0.0)
ob_8_point.location = (0.6, 0.3, 0.0)
ob_tri_wing.location = (-0.3, 0.3, 0.0)
ob_bristol.location = (0.0, -0.3, 0.0)
ob_clutch.location = (0.3, -0.3, 0.0)
ob_h_type.location = (0.6, -0.6, 0.0)
ob_hex_border.location = (0.0, 0.0, 0.0)
ob_pentagon.location = (-0.3, -0.6, 0.0)
ob_pentagon_border.location = (-0.3, -0.3, 0.0)
ob_pentalobe.location = (-0.6, -0.3, 0.0)
ob_phillips_square_wide.location = (0.6, -0.3, 0.0)
ob_polydrive.location = (-0.6, 0.0, 0.0)
ob_pozidriv.location = (0.3, 0.0, 0.0)
ob_security_torx.location = (-0.3, 0.0, 0.0)
_m = ob_security_torx.modifiers.new('Auto Smooth', 'NODES')
_m.node_group = ng_auto_smooth
_gi = [s.identifier for s in ng_auto_smooth.interface.items_tree if s.item_type == 'SOCKET' and s.in_out == 'INPUT']
_m[_gi[1]] = 0.8727  # Angle
ob_spanner.location = (0.3, -0.6, 0.0)
ob_square_slot.location = (0.6, 0.0, 0.0)
ob_square_border.location = (0.0, -0.6, 0.0)
ob_triangle_recess.location = (-0.6, 0.6, 0.0)
ob_robertson.location = (0.6, 0.6, 0.0)
ob_torx_tamper_proof.location = (-0.6, -0.6, 0.0)

# ---- collection membership
scene.collection.objects.link(ob_phillips)
scene.collection.objects.link(ob_flat)
scene.collection.objects.link(ob_hexagon)
scene.collection.objects.link(ob_torx)
scene.collection.objects.link(ob_phillips_square_narrow)
scene.collection.objects.link(ob_y_type)
scene.collection.objects.link(ob_8_point)
scene.collection.objects.link(ob_tri_wing)
scene.collection.objects.link(ob_bristol)
scene.collection.objects.link(ob_clutch)
scene.collection.objects.link(ob_h_type)
scene.collection.objects.link(ob_hex_border)
scene.collection.objects.link(ob_pentagon)
scene.collection.objects.link(ob_pentagon_border)
scene.collection.objects.link(ob_pentalobe)
scene.collection.objects.link(ob_phillips_square_wide)
scene.collection.objects.link(ob_polydrive)
scene.collection.objects.link(ob_pozidriv)
scene.collection.objects.link(ob_security_torx)
scene.collection.objects.link(ob_spanner)
scene.collection.objects.link(ob_square_slot)
scene.collection.objects.link(ob_square_border)
scene.collection.objects.link(ob_triangle_recess)
scene.collection.objects.link(ob_robertson)
scene.collection.objects.link(ob_torx_tamper_proof)

# ---- scene / render settings (as saved in the file)
scene.frame_start = 1001; scene.frame_end = 1250; scene.frame_set(1001)
scene.render.engine = 'BLENDER_EEVEE_NEXT'
scene.render.image_settings.file_format = 'JPEG'
scene.render.image_settings.color_mode = 'RGB'
scene.render.image_settings.quality = 100
scene.render.resolution_x = 3840
scene.render.resolution_y = 2160
scene.render.film_transparent = True
scene.cycles.use_denoising = False
scene.cycles.sampling_pattern = 'TABULATED_SOBOL'
scene.cycles.use_light_tree = False
scene.eevee.gi_diffuse_bounces = 4
scene.eevee.gi_cubemap_resolution = '1024'
scene.eevee.taa_samples = 64
scene.eevee.use_gtao = True
scene.eevee.use_raytracing = True
scene.view_settings.view_transform = 'Filmic'
bpy.context.view_layer.update()

# ---- added for rendering (the .blend has no active camera and no usable light): camera, sun
cam_auto = bpy.data.cameras.new('AutoCamera')
cam_auto.lens = 50.0
cam_auto.sensor_width = 36.0
cam_auto.clip_end = 1000.0
ob_auto_camera = bpy.data.objects.new('AutoCamera', cam_auto)
scene.collection.objects.link(ob_auto_camera)
ob_auto_camera.location = (1.83519, -2.19968, 1.46815)
ob_auto_camera.rotation_euler = (1.09748, -7.21219e-08, 0.694738)
scene.camera = ob_auto_camera
light_auto_sun = bpy.data.lights.new('AutoSun', 'SUN')
light_auto_sun.energy = 3.0
light_auto_sun.angle = 0.0523599
ob_auto_sun = bpy.data.objects.new('AutoSun', light_auto_sun)
scene.collection.objects.link(ob_auto_sun)
ob_auto_sun.rotation_euler = (0.872665, 0.174533, 0.523599)
bpy.context.view_layer.update()
